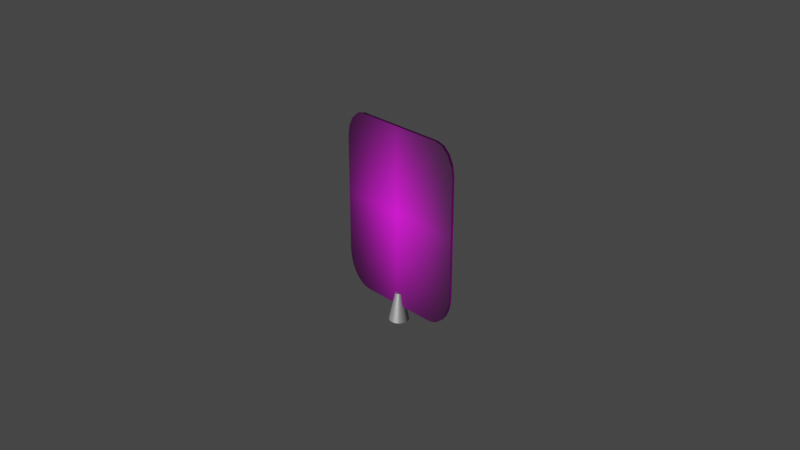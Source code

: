 # Source: padLeft3.blend  (saved by Blender 3.2.14; exported with 4.5.12 LTS)
import bpy
from mathutils import Matrix  # noqa: F401  (used for matrix-valued properties, if any)

bpy.ops.wm.read_factory_settings(use_empty=True)
scene = bpy.context.scene
scene.name = 'Scene'

# ---- collections
col_collection = bpy.data.collections.new('Collection'); scene.collection.children.link(col_collection)

# ---- images (referenced by path relative to the original .blend; pixels are not part of the script)
import os
ASSET_DIR = os.environ.get("B2B_ASSET_DIR", "")  # directory of the original .blend (textures are referenced by path, not embedded)
HERE = os.path.dirname(os.path.abspath(__file__))  # packed textures are extracted next to this script under _unpacked/

def load_image(name, relpath, width, height, colorspace="sRGB"):
    """Load a texture the original file referenced (path relative to the .blend, or extracted next to this script)."""
    p = next((c for c in (os.path.join(HERE, relpath), os.path.join(ASSET_DIR, relpath)) if relpath and os.path.exists(c)), "")
    if p:
        img = bpy.data.images.load(p, check_existing=True)
        img.name = name
    else:  # same state as the original file: an image datablock whose file is absent (Cycles renders it pink)
        img = bpy.data.images.new(name, width, height)
        img.source = "FILE"
        img.filepath = "//" + (relpath or name)
    img.colorspace_settings.name = colorspace
    return img
img_padleft_png = load_image('PadLeft.png', 'textures/PadLeftUv.png', 1024, 1024, 'sRGB')

# ---- materials (node trees are filled in below, after node groups)
mat_material = bpy.data.materials.new('Material')
mat_material.alpha_threshold = 0.0
mat_material.use_transparent_shadow = False
mat_material.line_color = (0.0, 0.0, 0.0, 1.0)
mat_material_001 = bpy.data.materials.new('Material.001')
mat_material_001.use_transparent_shadow = False

# ---- material node trees
mat_material.use_nodes = True; mat_material.node_tree.nodes.clear()
_N = mat_material.node_tree.nodes; _L = mat_material.node_tree.links
n0 = _N.new('ShaderNodeOutputMaterial'); n0.name = 'Material Output'; n0.location = (300, 300)
n1 = _N.new('ShaderNodeBsdfPrincipled'); n1.name = 'Principled BSDF'; n1.location = (10, 300)
n1.distribution = 'GGX'
n1.subsurface_method = 'RANDOM_WALK_SKIN'
n1.inputs[2].default_value = 0.5409
n1.inputs[3].default_value = 1.45
n1.inputs[11].default_value = 1.603
n1.inputs[13].default_value = 0.4455
n1.inputs[27].default_value = (0.0, 0.0, 0.0, 1.0)
n1.inputs[28].default_value = 1.0
n2 = _N.new('ShaderNodeTexImage'); n2.name = 'Image Texture'; n2.location = (-647, 167)
n2.image = img_padleft_png
n2.extension = 'CLIP'
n3 = _N.new('ShaderNodeUVMap'); n3.name = 'UV Map'; n3.location = (-888, 88)
n3.uv_map = 'PadLeft'
_L.new(n1.outputs[0], n0.inputs[0])
_L.new(n3.outputs[0], n2.inputs[0])
_L.new(n2.outputs[0], n1.inputs[0])
n0.is_active_output = True
mat_material_001.use_nodes = True; mat_material_001.node_tree.nodes.clear()
_N = mat_material_001.node_tree.nodes; _L = mat_material_001.node_tree.links
n0 = _N.new('ShaderNodeBsdfPrincipled'); n0.name = 'Principled BSDF'; n0.location = (10, 300)
n0.distribution = 'GGX'
n0.subsurface_method = 'RANDOM_WALK_SKIN'
n0.inputs[0].default_value = (0.3844, 0.3844, 0.3844, 1.0)
n0.inputs[1].default_value = 0.5648
n0.inputs[3].default_value = 1.45
n0.inputs[27].default_value = (0.0, 0.0, 0.0, 1.0)
n0.inputs[28].default_value = 1.0
n1 = _N.new('ShaderNodeOutputMaterial'); n1.name = 'Material Output'; n1.location = (300, 300)
_L.new(n0.outputs[0], n1.inputs[0])
n1.is_active_output = True

# ---- world
world_world = bpy.data.worlds.new('World'); scene.world = world_world
world_world.use_nodes = True; world_world.node_tree.nodes.clear()
_N = world_world.node_tree.nodes; _L = world_world.node_tree.links
n0 = _N.new('ShaderNodeOutputWorld'); n0.name = 'World Output'; n0.location = (300, 300)
n1 = _N.new('ShaderNodeBackground'); n1.name = 'Background'; n1.location = (10, 300)
n1.inputs[0].default_value = (0.05088, 0.05088, 0.05088, 1.0)
_L.new(n1.outputs[0], n0.inputs[0])
n0.is_active_output = True
world_world.color = (0.05088, 0.05088, 0.05088)
world_world.use_sun_shadow = False
world_world.sun_shadow_jitter_overblur = 0.0

# ---- cameras
cam_camera = bpy.data.cameras.new('Camera')
cam_camera.clip_end = 100.0
cam_camera.ortho_scale = 7.314

# ---- lights
light_light = bpy.data.lights.new('Light', 'POINT')
light_light.transmission_factor = 0.0
light_light.energy = 1000.0
light_light.shadow_soft_size = 0.1
light_light.shadow_maximum_resolution = 0.006
light_light.use_absolute_resolution = True

# ---- meshes
me_cube = bpy.data.meshes.new('Cube')
me_cube.from_pydata([(1.0, 1.0, 0.6), (1.0, 1.0, 0.2), (1.0, 1.0, -0.2), (1.0, 1.0, -0.6), (-1.0, -1.0, -0.6), (-1.0, -1.0, -0.2), (-1.0, -1.0, 0.2), (-1.0, -1.0, 0.6), (1.0, -1.0, 0.6), (1.0, -1.0, 0.2), (1.0, -1.0, -0.2), (1.0, -1.0, -0.6), (-1.0, 1.0, 0.6), (-1.0, 1.0, 0.2), (-1.0, 1.0, -0.2), (-1.0, 1.0, -0.6), (0.6, 1.0, -1.0), (0.2, 1.0, -1.0), (-0.2, 1.0, -1.0), (-0.6, 1.0, -1.0), (0.6, -1.0, 1.0), (0.2, -1.0, 1.0), (-0.2, -1.0, 1.0), (-0.6, -1.0, 1.0), (-0.6, -1.0, -1.0), (-0.2, -1.0, -1.0), (0.2, -1.0, -1.0), (0.6, -1.0, -1.0), (-0.6, 1.0, 1.0), (-0.2, 1.0, 1.0), (0.2, 1.0, 1.0), (0.6, 1.0, 1.0), (-0.6, 1.0, -0.6), (-0.2, 1.0, -0.6), (0.2, 1.0, -0.6), (0.6, 1.0, -0.6), (-0.6, 1.0, -0.2), (-0.2, 1.0, -0.2), (0.2, 1.0, -0.2), (0.6, 1.0, -0.2), (-0.6, 1.0, 0.2), (-0.2, 1.0, 0.2), (0.2, 1.0, 0.2), (0.6, 1.0, 0.2), (-0.6, 1.0, 0.6), (-0.2, 1.0, 0.6), (0.2, 1.0, 0.6), (0.6, 1.0, 0.6), (0.6, -1.0, -0.6), (0.2, -1.0, -0.6), (-0.2, -1.0, -0.6), (-0.6, -1.0, -0.6), (0.6, -1.0, -0.2), (0.2, -1.0, -0.2), (-0.2, -1.0, -0.2), (-0.6, -1.0, -0.2), (0.6, -1.0, 0.2), (0.2, -1.0, 0.2), (-0.2, -1.0, 0.2), (-0.6, -1.0, 0.2), (0.6, -1.0, 0.6), (0.2, -1.0, 0.6), (-0.2, -1.0, 0.6), (-0.6, -1.0, 0.6), (0.6907, 1.0, 1.0), (1.0, 1.0, 0.6907), (0.8091, 1.0, 0.9765), (0.9094, 1.0, 0.9094), (0.9765, 1.0, 0.8091), (1.0, -1.0, 0.6907), (0.6907, -1.0, 1.0), (0.9765, -1.0, 0.8091), (0.9094, -1.0, 0.9094), (0.8091, -1.0, 0.9765), (-1.0, 1.0, 0.6907), (-0.6907, 1.0, 1.0), (-0.9765, 1.0, 0.8091), (-0.9094, 1.0, 0.9094), (-0.8091, 1.0, 0.9765), (-0.6907, -1.0, 1.0), (-1.0, -1.0, 0.6907), (-0.8091, -1.0, 0.9765), (-0.9094, -1.0, 0.9094), (-0.9765, -1.0, 0.8091), (1.0, 1.0, -0.6), (0.6, 1.0, -1.0), (0.99, 1.0, -0.689), (0.9604, 1.0, -0.7736), (0.9127, 1.0, -0.8494), (0.8494, 1.0, -0.9127), (0.7736, 1.0, -0.9604), (0.689, 1.0, -0.99), (0.6, -1.0, -1.0), (1.0, -1.0, -0.6), (0.689, -1.0, -0.99), (0.7736, -1.0, -0.9604), (0.8494, -1.0, -0.9127), (0.9127, -1.0, -0.8494), (0.9604, -1.0, -0.7736), (0.99, -1.0, -0.689), (-0.6, 1.0, -1.0), (-1.0, 1.0, -0.6), (-0.689, 1.0, -0.99), (-0.7736, 1.0, -0.9604), (-0.8494, 1.0, -0.9127), (-0.9127, 1.0, -0.8494), (-0.9604, 1.0, -0.7736), (-0.99, 1.0, -0.689), (-1.0, -1.0, -0.6), (-0.6, -1.0, -1.0), (-0.99, -1.0, -0.689), (-0.9604, -1.0, -0.7736), (-0.9127, -1.0, -0.8494), (-0.8494, -1.0, -0.9127), (-0.7736, -1.0, -0.9604), (-0.689, -1.0, -0.99), (-0.004292, 6.483, -1.176), (-0.004292, 2.681, -0.8608), (0.02118, 6.359, -1.176), (0.006157, 2.63, -0.8608), (0.04568, 5.992, -1.176), (0.0162, 2.479, -0.8608), (0.06826, 5.397, -1.176), (0.02546, 2.235, -0.8608), (0.08804, 4.595, -1.176), (0.03358, 1.906, -0.8608), (0.1043, 3.618, -1.176), (0.04024, 1.506, -0.8608), (0.1164, 2.504, -1.176), (0.04519, 1.048, -0.8608), (0.1238, 1.294, -1.176), (0.04824, 0.5523, -0.8608), (0.1263, 0.03649, -1.176), (0.04927, 0.03649, -0.8608), (0.1238, -1.221, -1.176), (0.04824, -0.4794, -0.8608), (0.1164, -2.431, -1.176), (0.04519, -0.9754, -0.8608), (0.1043, -3.545, -1.176), (0.04024, -1.433, -0.8608), (0.08804, -4.522, -1.176), (0.03358, -1.833, -0.8608), (0.06826, -5.324, -1.176), (0.02546, -2.162, -0.8608), (0.04568, -5.919, -1.176), (0.0162, -2.406, -0.8608), (0.02118, -6.286, -1.176), (0.006157, -2.557, -0.8608), (-0.004292, -6.41, -1.176), (-0.004292, -2.608, -0.8608), (-0.02977, -6.286, -1.176), (-0.01474, -2.557, -0.8608), (-0.05426, -5.919, -1.176), (-0.02479, -2.406, -0.8608), (-0.07684, -5.324, -1.176), (-0.03405, -2.162, -0.8608), (-0.09663, -4.522, -1.176), (-0.04217, -1.833, -0.8608), (-0.1129, -3.545, -1.176), (-0.04883, -1.433, -0.8608), (-0.1249, -2.431, -1.176), (-0.05378, -0.9754, -0.8608), (-0.1324, -1.221, -1.176), (-0.05682, -0.4794, -0.8608), (-0.1349, 0.03649, -1.176), (-0.05785, 0.03649, -0.8608), (-0.1324, 1.294, -1.176), (-0.05682, 0.5523, -0.8608), (-0.1249, 2.504, -1.176), (-0.05378, 1.048, -0.8608), (-0.1129, 3.618, -1.176), (-0.04883, 1.506, -0.8608), (-0.09663, 4.595, -1.176), (-0.04217, 1.906, -0.8608), (-0.07684, 5.397, -1.176), (-0.03405, 2.235, -0.8608), (-0.05426, 5.992, -1.176), (-0.02479, 2.479, -0.8608), (-0.02977, 6.359, -1.176), (-0.01474, 2.63, -0.8608), (-0.004292, 7.179, -1.176), (0.02393, 7.042, -1.176), (0.05108, 6.636, -1.176), (0.07609, 5.976, -1.176), (0.09802, 5.087, -1.176), (0.116, 4.005, -1.176), (0.1294, 2.77, -1.176), (0.1376, 1.43, -1.176), (0.1404, 0.03649, -1.176), (0.1376, -1.357, -1.176), (0.1294, -2.697, -1.176), (0.116, -3.932, -1.176), (0.09802, -5.014, -1.176), (0.07609, -5.903, -1.176), (0.05108, -6.563, -1.176), (0.02393, -6.969, -1.176), (-0.004292, -7.106, -1.176), (-0.03252, -6.969, -1.176), (-0.05966, -6.563, -1.176), (-0.08468, -5.903, -1.176), (-0.1066, -5.014, -1.176), (-0.1246, -3.932, -1.176), (-0.138, -2.697, -1.176), (-0.1462, -1.357, -1.176), (-0.149, 0.03649, -1.176), (-0.1462, 1.43, -1.176), (-0.138, 2.77, -1.176), (-0.1246, 4.005, -1.176), (-0.1066, 5.087, -1.176), (-0.08468, 5.976, -1.176), (-0.05966, 6.636, -1.176), (-0.03252, 7.042, -1.176), (-0.004292, 6.483, -1.137), (0.02118, 6.359, -1.137), (0.04568, 5.992, -1.137), (0.06826, 5.397, -1.137), (0.08804, 4.595, -1.137), (0.1043, 3.618, -1.137), (0.1164, 2.504, -1.137), (0.1238, 1.294, -1.137), (0.1263, 0.03649, -1.137), (0.1238, -1.221, -1.137), (0.1164, -2.431, -1.137), (0.1043, -3.545, -1.137), (0.08804, -4.522, -1.137), (0.06826, -5.324, -1.137), (0.04568, -5.919, -1.137), (0.02118, -6.286, -1.137), (-0.004292, -6.41, -1.137), (-0.02977, -6.286, -1.137), (-0.05426, -5.919, -1.137), (-0.07684, -5.324, -1.137), (-0.09663, -4.522, -1.137), (-0.1129, -3.545, -1.137), (-0.1249, -2.431, -1.137), (-0.1324, -1.221, -1.137), (-0.1349, 0.03649, -1.137), (-0.1324, 1.294, -1.137), (-0.1249, 2.504, -1.137), (-0.1129, 3.618, -1.137), (-0.09663, 4.595, -1.137), (-0.07684, 5.397, -1.137), (-0.05426, 5.992, -1.137), (-0.02977, 6.359, -1.137)], [], [(63, 23, 79, 81, 82, 83, 80, 7), (12, 74, 76, 77, 78, 75, 28, 44), (16, 35, 3, 84, 86, 87, 88, 89, 90, 91, 85), (8, 69, 71, 72, 73, 70, 20, 60), (0, 65, 69, 8), (92, 94, 95, 96, 97, 98, 99, 93, 11, 48, 27), (35, 39, 2, 3), (39, 43, 1, 2), (43, 47, 0, 1), (16, 85, 92, 27), (3, 2, 10, 11), (2, 1, 9, 10), (1, 0, 8, 9), (24, 51, 4, 108, 110, 111, 112, 113, 114, 115, 109), (4, 5, 14, 15), (5, 6, 13, 14), (6, 7, 12, 13), (51, 55, 5, 4), (55, 59, 6, 5), (59, 63, 7, 6), (9, 8, 60, 56), (56, 60, 61, 57), (57, 61, 62, 58), (58, 62, 63, 59), (10, 9, 56, 52), (52, 56, 57, 53), (53, 57, 58, 54), (54, 58, 59, 55), (11, 10, 52, 48), (48, 52, 53, 49), (49, 53, 54, 50), (50, 54, 55, 51), (100, 19, 24, 109), (27, 48, 49, 26), (26, 49, 50, 25), (25, 50, 51, 24), (13, 12, 44, 40), (40, 44, 45, 41), (41, 45, 46, 42), (42, 46, 47, 43), (14, 13, 40, 36), (36, 40, 41, 37), (37, 41, 42, 38), (38, 42, 43, 39), (15, 14, 36, 32), (32, 36, 37, 33), (33, 37, 38, 34), (34, 38, 39, 35), (108, 4, 15, 101), (19, 32, 33, 18), (18, 33, 34, 17), (17, 34, 35, 16), (28, 75, 79, 23), (44, 28, 29, 45), (45, 29, 30, 46), (46, 30, 31, 47), (100, 102, 103, 104, 105, 106, 107, 101, 15, 32, 19), (19, 18, 25, 24), (18, 17, 26, 25), (17, 16, 27, 26), (7, 80, 74, 12), (60, 20, 21, 61), (61, 21, 22, 62), (62, 22, 23, 63), (47, 31, 64, 66, 67, 68, 65, 0), (31, 30, 21, 20), (30, 29, 22, 21), (29, 28, 23, 22), (64, 70, 73, 66), (66, 73, 72, 67), (67, 72, 71, 68), (68, 71, 69, 65), (79, 75, 78, 81), (81, 78, 77, 82), (82, 77, 76, 83), (83, 76, 74, 80), (64, 31, 20, 70), (100, 109, 115, 102), (102, 115, 114, 103), (103, 114, 113, 104), (104, 113, 112, 105), (105, 112, 111, 106), (106, 111, 110, 107), (107, 110, 108, 101), (92, 85, 91, 94), (94, 91, 90, 95), (95, 90, 89, 96), (96, 89, 88, 97), (97, 88, 87, 98), (98, 87, 86, 99), (99, 86, 84, 93), (84, 3, 11, 93), (180, 117, 119, 181), (181, 119, 121, 182), (182, 121, 123, 183), (183, 123, 125, 184), (184, 125, 127, 185), (185, 127, 129, 186), (186, 129, 131, 187), (187, 131, 133, 188), (188, 133, 135, 189), (189, 135, 137, 190), (190, 137, 139, 191), (191, 139, 141, 192), (192, 141, 143, 193), (193, 143, 145, 194), (194, 145, 147, 195), (195, 147, 149, 196), (196, 149, 151, 197), (197, 151, 153, 198), (198, 153, 155, 199), (199, 155, 157, 200), (200, 157, 159, 201), (201, 159, 161, 202), (202, 161, 163, 203), (203, 163, 165, 204), (204, 165, 167, 205), (205, 167, 169, 206), (206, 169, 171, 207), (207, 171, 173, 208), (208, 173, 175, 209), (209, 175, 177, 210), (119, 117, 179, 177, 175, 173, 171, 169, 167, 165, 163, 161, 159, 157, 155, 153, 151, 149, 147, 145, 143, 141, 139, 137, 135, 133, 131, 129, 127, 125, 123, 121), (210, 177, 179, 211), (211, 179, 117, 180), (120, 122, 215, 214), (118, 116, 180, 181), (120, 118, 181, 182), (122, 120, 182, 183), (124, 122, 183, 184), (126, 124, 184, 185), (128, 126, 185, 186), (130, 128, 186, 187), (132, 130, 187, 188), (134, 132, 188, 189), (136, 134, 189, 190), (138, 136, 190, 191), (140, 138, 191, 192), (142, 140, 192, 193), (144, 142, 193, 194), (146, 144, 194, 195), (148, 146, 195, 196), (150, 148, 196, 197), (152, 150, 197, 198), (154, 152, 198, 199), (156, 154, 199, 200), (158, 156, 200, 201), (160, 158, 201, 202), (162, 160, 202, 203), (164, 162, 203, 204), (166, 164, 204, 205), (168, 166, 205, 206), (170, 168, 206, 207), (172, 170, 207, 208), (174, 172, 208, 209), (176, 174, 209, 210), (178, 176, 210, 211), (116, 178, 211, 180), (212, 213, 214, 215, 216, 217, 218, 219, 220, 221, 222, 223, 224, 225, 226, 227, 228, 229, 230, 231, 232, 233, 234, 235, 236, 237, 238, 239, 240, 241, 242, 243), (174, 176, 242, 241), (148, 150, 229, 228), (122, 124, 216, 215), (176, 178, 243, 242), (150, 152, 230, 229), (124, 126, 217, 216), (178, 116, 212, 243), (152, 154, 231, 230), (126, 128, 218, 217), (154, 156, 232, 231), (128, 130, 219, 218), (156, 158, 233, 232), (130, 132, 220, 219), (158, 160, 234, 233), (132, 134, 221, 220), (160, 162, 235, 234), (134, 136, 222, 221), (162, 164, 236, 235), (136, 138, 223, 222), (164, 166, 237, 236), (138, 140, 224, 223), (166, 168, 238, 237), (140, 142, 225, 224), (168, 170, 239, 238), (142, 144, 226, 225), (116, 118, 213, 212), (170, 172, 240, 239), (144, 146, 227, 226), (118, 120, 214, 213), (172, 174, 241, 240), (146, 148, 228, 227)])
me_cube.polygons.foreach_set('material_index', [0, 0, 0, 0, 0, 0, 0, 0, 0, 0, 0, 0, 0, 0, 0, 0, 0, 0, 0, 0, 0, 0, 0, 0, 0, 0, 0, 0, 0, 0, 0, 0, 0, 0, 0, 0, 0, 0, 0, 0, 0, 0, 0, 0, 0, 0, 0, 0, 0, 0, 0, 0, 0, 0, 0, 0, 0, 0, 0, 0, 0, 0, 0, 0, 0, 0, 0, 0, 0, 0, 0, 0, 0, 0, 0, 0, 0, 0, 0, 0, 0, 0, 0, 0, 0, 0, 0, 0, 0, 0, 0, 0, 1, 1, 1, 1, 1, 1, 1, 1, 1, 1, 1, 1, 1, 1, 1, 1, 1, 1, 1, 1, 1, 1, 1, 1, 1, 1, 1, 1, 1, 1, 1, 1, 1, 1, 1, 1, 1, 1, 1, 1, 1, 1, 1, 1, 1, 1, 1, 1, 1, 1, 1, 1, 1, 1, 1, 1, 1, 1, 1, 1, 1, 1, 1, 1, 1, 1, 1, 1, 1, 1, 1, 1, 1, 1, 1, 1, 1, 1, 1, 1, 1, 1, 1, 1, 1, 1, 1, 1, 1, 1, 1, 1, 1, 1, 1, 1, 1, 1])
_uv = me_cube.uv_layers.new(name='UVMap')
_uv.uv.foreach_set('vector', [0.575, 0.95, 0.625, 0.95, 0.625, 0.9613, 0.6221, 0.9761, 0.6137, 0.9887, 0.6011, 0.9971, 0.5863, 1.0, 0.575, 1.0, 0.575, 0.25, 0.5863, 0.25, 0.6011, 0.2529, 0.6137, 0.2613, 0.6221, 0.2739, 0.625, 0.2887, 0.625, 0.3, 0.575, 0.3, 0.375, 0.45, 0.425, 0.45, 0.425, 0.5, 0.425, 0.5, 0.4139, 0.4987, 0.4033, 0.495, 0.3938, 0.4891, 0.3859, 0.4812, 0.38, 0.4717, 0.3763, 0.4611, 0.375, 0.45, 0.575, 0.75, 0.5863, 0.75, 0.6011, 0.7529, 0.6137, 0.7613, 0.6221, 0.7739, 0.625, 0.7887, 0.625, 0.8, 0.575, 0.8, 0.575, 0.5, 0.5863, 0.5, 0.5863, 0.75, 0.575, 0.75, 0.375, 0.8, 0.3763, 0.7889, 0.38, 0.7783, 0.3859, 0.7688, 0.3938, 0.7609, 0.4033, 0.755, 0.4139, 0.7513, 0.425, 0.75, 0.425, 0.75, 0.425, 0.8, 0.375, 0.8, 0.425, 0.45, 0.475, 0.45, 0.475, 0.5, 0.425, 0.5, 0.475, 0.45, 0.525, 0.45, 0.525, 0.5, 0.475, 0.5, 0.525, 0.45, 0.575, 0.45, 0.575, 0.5, 0.525, 0.5, 0.325, 0.5, 0.325, 0.5, 0.325, 0.75, 0.325, 0.75, 0.425, 0.5, 0.475, 0.5, 0.475, 0.75, 0.425, 0.75, 0.475, 0.5, 0.525, 0.5, 0.525, 0.75, 0.475, 0.75, 0.525, 0.5, 0.575, 0.5, 0.575, 0.75, 0.525, 0.75, 0.375, 0.95, 0.425, 0.95, 0.425, 1.0, 0.425, 1.0, 0.4139, 0.9987, 0.4033, 0.995, 0.3938, 0.9891, 0.3859, 0.9812, 0.38, 0.9717, 0.3763, 0.9611, 0.375, 0.95, 0.425, 0.0, 0.475, 0.0, 0.475, 0.25, 0.425, 0.25, 0.475, 0.0, 0.525, 0.0, 0.525, 0.25, 0.475, 0.25, 0.525, 0.0, 0.575, 0.0, 0.575, 0.25, 0.525, 0.25, 0.425, 0.95, 0.475, 0.95, 0.475, 1.0, 0.425, 1.0, 0.475, 0.95, 0.525, 0.95, 0.525, 1.0, 0.475, 1.0, 0.525, 0.95, 0.575, 0.95, 0.575, 1.0, 0.525, 1.0, 0.525, 0.75, 0.575, 0.75, 0.575, 0.8, 0.525, 0.8, 0.525, 0.8, 0.575, 0.8, 0.575, 0.85, 0.525, 0.85, 0.525, 0.85, 0.575, 0.85, 0.575, 0.9, 0.525, 0.9, 0.525, 0.9, 0.575, 0.9, 0.575, 0.95, 0.525, 0.95, 0.475, 0.75, 0.525, 0.75, 0.525, 0.8, 0.475, 0.8, 0.475, 0.8, 0.525, 0.8, 0.525, 0.85, 0.475, 0.85, 0.475, 0.85, 0.525, 0.85, 0.525, 0.9, 0.475, 0.9, 0.475, 0.9, 0.525, 0.9, 0.525, 0.95, 0.475, 0.95, 0.425, 0.75, 0.475, 0.75, 0.475, 0.8, 0.425, 0.8, 0.425, 0.8, 0.475, 0.8, 0.475, 0.85, 0.425, 0.85, 0.425, 0.85, 0.475, 0.85, 0.475, 0.9, 0.425, 0.9, 0.425, 0.9, 0.475, 0.9, 0.475, 0.95, 0.425, 0.95, 0.175, 0.5, 0.175, 0.5, 0.175, 0.75, 0.175, 0.75, 0.375, 0.8, 0.425, 0.8, 0.425, 0.85, 0.375, 0.85, 0.375, 0.85, 0.425, 0.85, 0.425, 0.9, 0.375, 0.9, 0.375, 0.9, 0.425, 0.9, 0.425, 0.95, 0.375, 0.95, 0.525, 0.25, 0.575, 0.25, 0.575, 0.3, 0.525, 0.3, 0.525, 0.3, 0.575, 0.3, 0.575, 0.35, 0.525, 0.35, 0.525, 0.35, 0.575, 0.35, 0.575, 0.4, 0.525, 0.4, 0.525, 0.4, 0.575, 0.4, 0.575, 0.45, 0.525, 0.45, 0.475, 0.25, 0.525, 0.25, 0.525, 0.3, 0.475, 0.3, 0.475, 0.3, 0.525, 0.3, 0.525, 0.35, 0.475, 0.35, 0.475, 0.35, 0.525, 0.35, 0.525, 0.4, 0.475, 0.4, 0.475, 0.4, 0.525, 0.4, 0.525, 0.45, 0.475, 0.45, 0.425, 0.25, 0.475, 0.25, 0.475, 0.3, 0.425, 0.3, 0.425, 0.3, 0.475, 0.3, 0.475, 0.35, 0.425, 0.35, 0.425, 0.35, 0.475, 0.35, 0.475, 0.4, 0.425, 0.4, 0.425, 0.4, 0.475, 0.4, 0.475, 0.45, 0.425, 0.45, 0.425, 0.0, 0.425, 0.0, 0.425, 0.25, 0.425, 0.25, 0.375, 0.3, 0.425, 0.3, 0.425, 0.35, 0.375, 0.35, 0.375, 0.35, 0.425, 0.35, 0.425, 0.4, 0.375, 0.4, 0.375, 0.4, 0.425, 0.4, 0.425, 0.45, 0.375, 0.45, 0.825, 0.5, 0.8363, 0.5, 0.8363, 0.75, 0.825, 0.75, 0.575, 0.3, 0.625, 0.3, 0.625, 0.35, 0.575, 0.35, 0.575, 0.35, 0.625, 0.35, 0.625, 0.4, 0.575, 0.4, 0.575, 0.4, 0.625, 0.4, 0.625, 0.45, 0.575, 0.45, 0.375, 0.3, 0.3763, 0.2889, 0.38, 0.2783, 0.3859, 0.2688, 0.3938, 0.2609, 0.4033, 0.255, 0.4139, 0.2513, 0.425, 0.25, 0.425, 0.25, 0.425, 0.3, 0.375, 0.3, 0.175, 0.5, 0.225, 0.5, 0.225, 0.75, 0.175, 0.75, 0.225, 0.5, 0.275, 0.5, 0.275, 0.75, 0.225, 0.75, 0.275, 0.5, 0.325, 0.5, 0.325, 0.75, 0.275, 0.75, 0.575, 0.0, 0.5863, 0.0, 0.5863, 0.25, 0.575, 0.25, 0.575, 0.8, 0.625, 0.8, 0.625, 0.85, 0.575, 0.85, 0.575, 0.85, 0.625, 0.85, 0.625, 0.9, 0.575, 0.9, 0.575, 0.9, 0.625, 0.9, 0.625, 0.95, 0.575, 0.95, 0.575, 0.45, 0.625, 0.45, 0.625, 0.4613, 0.6221, 0.4761, 0.6137, 0.4887, 0.6011, 0.4971, 0.5863, 0.5, 0.575, 0.5, 0.675, 0.5, 0.725, 0.5, 0.725, 0.75, 0.675, 0.75, 0.725, 0.5, 0.775, 0.5, 0.775, 0.75, 0.725, 0.75, 0.775, 0.5, 0.825, 0.5, 0.825, 0.75, 0.775, 0.75, 0.6637, 0.5, 0.6637, 0.75, 0.6489, 0.75, 0.6489, 0.5, 0.6489, 0.5, 0.6489, 0.75, 0.625, 0.75, 0.625, 0.5, 0.625, 0.5, 0.625, 0.75, 0.6011, 0.75, 0.6011, 0.5, 0.6011, 0.5, 0.6011, 0.75, 0.5863, 0.75, 0.5863, 0.5, 0.8363, 0.75, 0.8363, 0.5, 0.8511, 0.5, 0.8511, 0.75, 0.8511, 0.75, 0.8511, 0.5, 0.875, 0.5, 0.875, 0.75, 0.625, 0.0, 0.625, 0.25, 0.6011, 0.25, 0.6011, 0.0, 0.6011, 0.0, 0.6011, 0.25, 0.5863, 0.25, 0.5863, 0.0, 0.6637, 0.5, 0.675, 0.5, 0.675, 0.75, 0.6637, 0.75, 0.175, 0.5, 0.175, 0.75, 0.1639, 0.75, 0.1639, 0.5, 0.1639, 0.5, 0.1639, 0.75, 0.1533, 0.75, 0.1533, 0.5, 0.1533, 0.5, 0.1533, 0.75, 0.1438, 0.75, 0.1438, 0.5, 0.1438, 0.5, 0.1438, 0.75, 0.125, 0.75, 0.125, 0.5, 0.3938, 0.25, 0.3938, 0.0, 0.4033, 0.0, 0.4033, 0.25, 0.4033, 0.25, 0.4033, 0.0, 0.4139, 0.0, 0.4139, 0.25, 0.4139, 0.25, 0.4139, 0.0, 0.425, 0.0, 0.425, 0.25, 0.325, 0.75, 0.325, 0.5, 0.3361, 0.5, 0.3361, 0.75, 0.3361, 0.75, 0.3361, 0.5, 0.3467, 0.5, 0.3467, 0.75, 0.3467, 0.75, 0.3467, 0.5, 0.3562, 0.5, 0.3562, 0.75, 0.3562, 0.75, 0.3562, 0.5, 0.3938, 0.5, 0.3938, 0.75, 0.3938, 0.75, 0.3938, 0.5, 0.4033, 0.5, 0.4033, 0.75, 0.4033, 0.75, 0.4033, 0.5, 0.4139, 0.5, 0.4139, 0.75, 0.4139, 0.75, 0.4139, 0.5, 0.425, 0.5, 0.425, 0.75, 0.425, 0.5, 0.425, 0.5, 0.425, 0.75, 0.425, 0.75, 1.0, 0.5, 1.0, 1.0, 0.9688, 1.0, 0.9688, 0.5, 0.9688, 0.5, 0.9688, 1.0, 0.9375, 1.0, 0.9375, 0.5, 0.9375, 0.5, 0.9375, 1.0, 0.9062, 1.0, 0.9062, 0.5, 0.9062, 0.5, 0.9062, 1.0, 0.875, 1.0, 0.875, 0.5, 0.875, 0.5, 0.875, 1.0, 0.8438, 1.0, 0.8438, 0.5, 0.8438, 0.5, 0.8438, 1.0, 0.8125, 1.0, 0.8125, 0.5, 0.8125, 0.5, 0.8125, 1.0, 0.7812, 1.0, 0.7812, 0.5, 0.7812, 0.5, 0.7812, 1.0, 0.75, 1.0, 0.75, 0.5, 0.75, 0.5, 0.75, 1.0, 0.7188, 1.0, 0.7188, 0.5, 0.7188, 0.5, 0.7188, 1.0, 0.6875, 1.0, 0.6875, 0.5, 0.6875, 0.5, 0.6875, 1.0, 0.6562, 1.0, 0.6562, 0.5, 0.6562, 0.5, 0.6562, 1.0, 0.625, 1.0, 0.625, 0.5, 0.625, 0.5, 0.625, 1.0, 0.5938, 1.0, 0.5938, 0.5, 0.5938, 0.5, 0.5938, 1.0, 0.5625, 1.0, 0.5625, 0.5, 0.5625, 0.5, 0.5625, 1.0, 0.5312, 1.0, 0.5312, 0.5, 0.5312, 0.5, 0.5312, 1.0, 0.5, 1.0, 0.5, 0.5, 0.5, 0.5, 0.5, 1.0, 0.4688, 1.0, 0.4688, 0.5, 0.4688, 0.5, 0.4688, 1.0, 0.4375, 1.0, 0.4375, 0.5, 0.4375, 0.5, 0.4375, 1.0, 0.4062, 1.0, 0.4062, 0.5, 0.4062, 0.5, 0.4062, 1.0, 0.375, 1.0, 0.375, 0.5, 0.375, 0.5, 0.375, 1.0, 0.3438, 1.0, 0.3438, 0.5, 0.3438, 0.5, 0.3438, 1.0, 0.3125, 1.0, 0.3125, 0.5, 0.3125, 0.5, 0.3125, 1.0, 0.2812, 1.0, 0.2812, 0.5, 0.2812, 0.5, 0.2812, 1.0, 0.25, 1.0, 0.25, 0.5, 0.25, 0.5, 0.25, 1.0, 0.2188, 1.0, 0.2188, 0.5, 0.2188, 0.5, 0.2188, 1.0, 0.1875, 1.0, 0.1875, 0.5, 0.1875, 0.5, 0.1875, 1.0, 0.1562, 1.0, 0.1562, 0.5, 0.1562, 0.5, 0.1562, 1.0, 0.125, 1.0, 0.125, 0.5, 0.125, 0.5, 0.125, 1.0, 0.09375, 1.0, 0.09375, 0.5, 0.09375, 0.5, 0.09375, 1.0, 0.0625, 1.0, 0.0625, 0.5, 0.2968, 0.4854, 0.25, 0.49, 0.2032, 0.4854, 0.1582, 0.4717, 0.1167, 0.4496, 0.08029, 0.4197, 0.05045, 0.3833, 0.02827, 0.3418, 0.01461, 0.2968, 0.01, 0.25, 0.01461, 0.2032, 0.02827, 0.1582, 0.05045, 0.1167, 0.08029, 0.08029, 0.1167, 0.05045, 0.1582, 0.02827, 0.2032, 0.01461, 0.25, 0.01, 0.2968, 0.01461, 0.3418, 0.02827, 0.3833, 0.05045, 0.4197, 0.08029, 0.4496, 0.1167, 0.4717, 0.1582, 0.4854, 0.2032, 0.49, 0.25, 0.4854, 0.2968, 0.4717, 0.3418, 0.4496, 0.3833, 0.4197, 0.4197, 0.3833, 0.4496, 0.3418, 0.4717, 0.0625, 0.5, 0.0625, 1.0, 0.03125, 1.0, 0.03125, 0.5, 0.03125, 0.5, 0.03125, 1.0, 0.0, 1.0, 0.0, 0.5, 0.8329, 0.4501, 0.8703, 0.4301, 0.8703, 0.4301, 0.8329, 0.4501, 0.7923, 0.4624, 0.75, 0.4666, 0.75, 0.49, 0.7968, 0.4854, 0.8329, 0.4501, 0.7923, 0.4624, 0.7968, 0.4854, 0.8418, 0.4717, 0.8703, 0.4301, 0.8329, 0.4501, 0.8418, 0.4717, 0.8833, 0.4496, 0.9032, 0.4032, 0.8703, 0.4301, 0.8833, 0.4496, 0.9197, 0.4197, 0.9301, 0.3703, 0.9032, 0.4032, 0.9197, 0.4197, 0.9496, 0.3833, 0.9501, 0.3329, 0.9301, 0.3703, 0.9496, 0.3833, 0.9717, 0.3418, 0.9624, 0.2923, 0.9501, 0.3329, 0.9717, 0.3418, 0.9854, 0.2968, 0.9666, 0.25, 0.9624, 0.2923, 0.9854, 0.2968, 0.99, 0.25, 0.9624, 0.2077, 0.9666, 0.25, 0.99, 0.25, 0.9854, 0.2032, 0.9501, 0.1671, 0.9624, 0.2077, 0.9854, 0.2032, 0.9717, 0.1582, 0.9301, 0.1297, 0.9501, 0.1671, 0.9717, 0.1582, 0.9496, 0.1167, 0.9032, 0.09683, 0.9301, 0.1297, 0.9496, 0.1167, 0.9197, 0.08029, 0.8703, 0.0699, 0.9032, 0.09683, 0.9197, 0.08029, 0.8833, 0.05045, 0.8329, 0.04988, 0.8703, 0.0699, 0.8833, 0.05045, 0.8418, 0.02827, 0.7923, 0.03755, 0.8329, 0.04988, 0.8418, 0.02827, 0.7968, 0.01461, 0.75, 0.03339, 0.7923, 0.03755, 0.7968, 0.01461, 0.75, 0.01, 0.7077, 0.03755, 0.75, 0.03339, 0.75, 0.01, 0.7032, 0.01461, 0.6671, 0.04988, 0.7077, 0.03755, 0.7032, 0.01461, 0.6582, 0.02827, 0.6297, 0.0699, 0.6671, 0.04988, 0.6582, 0.02827, 0.6167, 0.05045, 0.5968, 0.09683, 0.6297, 0.0699, 0.6167, 0.05045, 0.5803, 0.08029, 0.5699, 0.1297, 0.5968, 0.09683, 0.5803, 0.08029, 0.5504, 0.1167, 0.5499, 0.1671, 0.5699, 0.1297, 0.5504, 0.1167, 0.5283, 0.1582, 0.5376, 0.2077, 0.5499, 0.1671, 0.5283, 0.1582, 0.5146, 0.2032, 0.5334, 0.25, 0.5376, 0.2077, 0.5146, 0.2032, 0.51, 0.25, 0.5376, 0.2923, 0.5334, 0.25, 0.51, 0.25, 0.5146, 0.2968, 0.5499, 0.3329, 0.5376, 0.2923, 0.5146, 0.2968, 0.5283, 0.3418, 0.5699, 0.3703, 0.5499, 0.3329, 0.5283, 0.3418, 0.5504, 0.3833, 0.5968, 0.4032, 0.5699, 0.3703, 0.5504, 0.3833, 0.5803, 0.4197, 0.6297, 0.4301, 0.5968, 0.4032, 0.5803, 0.4197, 0.6167, 0.4496, 0.6671, 0.4501, 0.6297, 0.4301, 0.6167, 0.4496, 0.6582, 0.4717, 0.7077, 0.4624, 0.6671, 0.4501, 0.6582, 0.4717, 0.7032, 0.4854, 0.75, 0.4666, 0.7077, 0.4624, 0.7032, 0.4854, 0.75, 0.49, 0.75, 0.4666, 0.7923, 0.4624, 0.8329, 0.4501, 0.8703, 0.4301, 0.9032, 0.4032, 0.9301, 0.3703, 0.9501, 0.3329, 0.9624, 0.2923, 0.9666, 0.25, 0.9624, 0.2077, 0.9501, 0.1671, 0.9301, 0.1297, 0.9032, 0.09683, 0.8703, 0.0699, 0.8329, 0.04988, 0.7923, 0.03755, 0.75, 0.03339, 0.7077, 0.03755, 0.6671, 0.04988, 0.6297, 0.0699, 0.5968, 0.09683, 0.5699, 0.1297, 0.5499, 0.1671, 0.5376, 0.2077, 0.5334, 0.25, 0.5376, 0.2923, 0.5499, 0.3329, 0.5699, 0.3703, 0.5968, 0.4032, 0.6297, 0.4301, 0.6671, 0.4501, 0.7077, 0.4624, 0.6297, 0.4301, 0.6671, 0.4501, 0.6671, 0.4501, 0.6297, 0.4301, 0.75, 0.03339, 0.7077, 0.03755, 0.7077, 0.03755, 0.75, 0.03339, 0.8703, 0.4301, 0.9032, 0.4032, 0.9032, 0.4032, 0.8703, 0.4301, 0.6671, 0.4501, 0.7077, 0.4624, 0.7077, 0.4624, 0.6671, 0.4501, 0.7077, 0.03755, 0.6671, 0.04988, 0.6671, 0.04988, 0.7077, 0.03755, 0.9032, 0.4032, 0.9301, 0.3703, 0.9301, 0.3703, 0.9032, 0.4032, 0.7077, 0.4624, 0.75, 0.4666, 0.75, 0.4666, 0.7077, 0.4624, 0.6671, 0.04988, 0.6297, 0.0699, 0.6297, 0.0699, 0.6671, 0.04988, 0.9301, 0.3703, 0.9501, 0.3329, 0.9501, 0.3329, 0.9301, 0.3703, 0.6297, 0.0699, 0.5968, 0.09683, 0.5968, 0.09683, 0.6297, 0.0699, 0.9501, 0.3329, 0.9624, 0.2923, 0.9624, 0.2923, 0.9501, 0.3329, 0.5968, 0.09683, 0.5699, 0.1297, 0.5699, 0.1297, 0.5968, 0.09683, 0.9624, 0.2923, 0.9666, 0.25, 0.9666, 0.25, 0.9624, 0.2923, 0.5699, 0.1297, 0.5499, 0.1671, 0.5499, 0.1671, 0.5699, 0.1297, 0.9666, 0.25, 0.9624, 0.2077, 0.9624, 0.2077, 0.9666, 0.25, 0.5499, 0.1671, 0.5376, 0.2077, 0.5376, 0.2077, 0.5499, 0.1671, 0.9624, 0.2077, 0.9501, 0.1671, 0.9501, 0.1671, 0.9624, 0.2077, 0.5376, 0.2077, 0.5334, 0.25, 0.5334, 0.25, 0.5376, 0.2077, 0.9501, 0.1671, 0.9301, 0.1297, 0.9301, 0.1297, 0.9501, 0.1671, 0.5334, 0.25, 0.5376, 0.2923, 0.5376, 0.2923, 0.5334, 0.25, 0.9301, 0.1297, 0.9032, 0.09683, 0.9032, 0.09683, 0.9301, 0.1297, 0.5376, 0.2923, 0.5499, 0.3329, 0.5499, 0.3329, 0.5376, 0.2923, 0.9032, 0.09683, 0.8703, 0.0699, 0.8703, 0.0699, 0.9032, 0.09683, 0.5499, 0.3329, 0.5699, 0.3703, 0.5699, 0.3703, 0.5499, 0.3329, 0.8703, 0.0699, 0.8329, 0.04988, 0.8329, 0.04988, 0.8703, 0.0699, 0.75, 0.4666, 0.7923, 0.4624, 0.7923, 0.4624, 0.75, 0.4666, 0.5699, 0.3703, 0.5968, 0.4032, 0.5968, 0.4032, 0.5699, 0.3703, 0.8329, 0.04988, 0.7923, 0.03755, 0.7923, 0.03755, 0.8329, 0.04988, 0.7923, 0.4624, 0.8329, 0.4501, 0.8329, 0.4501, 0.7923, 0.4624, 0.5968, 0.4032, 0.6297, 0.4301, 0.6297, 0.4301, 0.5968, 0.4032, 0.7923, 0.03755, 0.75, 0.03339, 0.75, 0.03339, 0.7923, 0.03755])
_uv = me_cube.uv_layers.new(name='PadLeft')
_uv.uv.foreach_set('vector', [0.1022, 0.8181, 0.1015, 1.048, 0.03845, 1.048, -0.04375, 1.034, -0.1134, 0.9955, -0.1598, 0.9376, -0.1759, 0.8694, -0.1758, 0.8172, 0.5, 0.375, 0.5, 0.375, 0.5, 0.375, 0.5, 0.375, 0.5, 0.375, 0.5, 0.375, 0.5, 0.375, 0.5, 0.375, 0.5, 0.375, 0.5, 0.375, 0.5, 0.375, 0.5, 0.375, 0.5, 0.375, 0.5, 0.375, 0.5, 0.375, 0.5, 0.375, 0.5, 0.375, 0.5, 0.375, 0.5, 0.375, 1.214, 0.8217, 1.214, 0.8739, 1.197, 0.942, 1.151, 0.9996, 1.081, 1.038, 0.9984, 1.051, 0.9354, 1.051, 0.9361, 0.8208, 0.6142, 0.375, 0.6142, 0.375, 0.6142, 0.375, 0.6142, 0.375, 0.9387, -0.1003, 1.001, -0.09437, 1.059, -0.07714, 1.112, -0.04954, 1.156, -0.01293, 1.189, 0.03084, 1.209, 0.07958, 1.216, 0.1308, 1.216, 0.1308, 0.938, 0.1299, 0.9387, -0.1003, 0.5, 0.375, 0.5, 0.375, 0.5, 0.375, 0.5, 0.375, 0.5, 0.375, 0.5, 0.375, 0.5, 0.375, 0.5, 0.375, 0.5, 0.375, 0.5, 0.375, 0.5, 0.375, 0.5, 0.375, 0.325, 0.5, 0.325, 0.5, 0.325, 0.75, 0.325, 0.75, 0.425, 0.5, 0.475, 0.5, 0.475, 0.75, 0.425, 0.75, 0.475, 0.5, 0.525, 0.5, 0.525, 0.75, 0.475, 0.75, 0.6142, 0.375, 0.6142, 0.375, 0.6142, 0.375, 0.6142, 0.375, 0.1048, -0.1031, 0.1042, 0.1272, -0.1738, 0.1263, -0.1738, 0.1263, -0.1667, 0.0751, -0.146, 0.02649, -0.1127, -0.01706, -0.06863, -0.05338, -0.01584, -0.08064, 0.04296, -0.09748, 0.1048, -0.1031, 0.6142, 0.375, 0.6142, 0.375, 0.6142, 0.375, 0.6142, 0.375, 0.6142, 0.375, 0.6142, 0.375, 0.6142, 0.375, 0.6142, 0.375, 0.6142, 0.375, 0.6142, 0.375, 0.6142, 0.375, 0.6142, 0.375, 0.1042, 0.1272, 0.1035, 0.3575, -0.1745, 0.3566, -0.1738, 0.1263, 0.1035, 0.3575, 0.1028, 0.5878, -0.1751, 0.5869, -0.1745, 0.3566, 0.1028, 0.5878, 0.1022, 0.8181, -0.1758, 0.8172, -0.1751, 0.5869, 1.215, 0.5914, 1.214, 0.8217, 0.9361, 0.8208, 0.9367, 0.5905, 0.9367, 0.5905, 0.9361, 0.8208, 0.6581, 0.8199, 0.6588, 0.5896, 0.6588, 0.5896, 0.6581, 0.8199, 0.3801, 0.819, 0.3808, 0.5887, 0.3808, 0.5887, 0.3801, 0.819, 0.1022, 0.8181, 0.1028, 0.5878, 1.215, 0.3611, 1.215, 0.5914, 0.9367, 0.5905, 0.9374, 0.3602, 0.9374, 0.3602, 0.9367, 0.5905, 0.6588, 0.5896, 0.6594, 0.3593, 0.6594, 0.3593, 0.6588, 0.5896, 0.3808, 0.5887, 0.3815, 0.3584, 0.3815, 0.3584, 0.3808, 0.5887, 0.1028, 0.5878, 0.1035, 0.3575, 1.216, 0.1308, 1.215, 0.3611, 0.9374, 0.3602, 0.938, 0.1299, 0.938, 0.1299, 0.9374, 0.3602, 0.6594, 0.3593, 0.6601, 0.129, 0.6601, 0.129, 0.6594, 0.3593, 0.3815, 0.3584, 0.3821, 0.1281, 0.3821, 0.1281, 0.3815, 0.3584, 0.1035, 0.3575, 0.1042, 0.1272, 0.175, 0.5, 0.175, 0.5, 0.175, 0.75, 0.175, 0.75, 0.9387, -0.1003, 0.938, 0.1299, 0.6601, 0.129, 0.6607, -0.1012, 0.6607, -0.1012, 0.6601, 0.129, 0.3821, 0.1281, 0.3828, -0.1022, 0.3828, -0.1022, 0.3821, 0.1281, 0.1042, 0.1272, 0.1048, -0.1031, 0.5, 0.375, 0.5, 0.375, 0.5, 0.375, 0.5, 0.375, 0.5, 0.375, 0.5, 0.375, 0.5, 0.375, 0.5, 0.375, 0.5, 0.375, 0.5, 0.375, 0.5, 0.375, 0.5, 0.375, 0.5, 0.375, 0.5, 0.375, 0.5, 0.375, 0.5, 0.375, 0.5, 0.375, 0.5, 0.375, 0.5, 0.375, 0.5, 0.375, 0.5, 0.375, 0.5, 0.375, 0.5, 0.375, 0.5, 0.375, 0.5, 0.375, 0.5, 0.375, 0.5, 0.375, 0.5, 0.375, 0.5, 0.375, 0.5, 0.375, 0.5, 0.375, 0.5, 0.375, 0.5, 0.375, 0.5, 0.375, 0.5, 0.375, 0.5, 0.375, 0.5, 0.375, 0.5, 0.375, 0.5, 0.375, 0.5, 0.375, 0.5, 0.375, 0.5, 0.375, 0.5, 0.375, 0.5, 0.375, 0.5, 0.375, 0.5, 0.375, 0.5, 0.375, 0.5, 0.375, 0.425, 0.0, 0.425, 0.0, 0.425, 0.25, 0.425, 0.25, 0.5, 0.375, 0.5, 0.375, 0.5, 0.375, 0.5, 0.375, 0.5, 0.375, 0.5, 0.375, 0.5, 0.375, 0.5, 0.375, 0.5, 0.375, 0.5, 0.375, 0.5, 0.375, 0.5, 0.375, 0.825, 0.5, 0.8363, 0.5, 0.8363, 0.75, 0.825, 0.75, 0.5, 0.375, 0.5, 0.375, 0.5, 0.375, 0.5, 0.375, 0.5, 0.375, 0.5, 0.375, 0.5, 0.375, 0.5, 0.375, 0.5, 0.375, 0.5, 0.375, 0.5, 0.375, 0.5, 0.375, 0.5, 0.375, 0.5, 0.375, 0.5, 0.375, 0.5, 0.375, 0.5, 0.375, 0.5, 0.375, 0.5, 0.375, 0.5, 0.375, 0.5, 0.375, 0.5, 0.375, 0.5, 0.375, 0.175, 0.5, 0.225, 0.5, 0.225, 0.75, 0.175, 0.75, 0.225, 0.5, 0.275, 0.5, 0.275, 0.75, 0.225, 0.75, 0.275, 0.5, 0.325, 0.5, 0.325, 0.75, 0.275, 0.75, 0.6142, 0.375, 0.6142, 0.375, 0.6142, 0.375, 0.6142, 0.375, 0.9361, 0.8208, 0.9354, 1.051, 0.6574, 1.05, 0.6581, 0.8199, 0.6581, 0.8199, 0.6574, 1.05, 0.3795, 1.049, 0.3801, 0.819, 0.3801, 0.819, 0.3795, 1.049, 0.1015, 1.048, 0.1022, 0.8181, 0.5, 0.375, 0.5, 0.375, 0.5, 0.375, 0.5, 0.375, 0.5, 0.375, 0.5, 0.375, 0.5, 0.375, 0.5, 0.375, 0.6142, 0.375, 0.6142, 0.375, 0.6142, 0.375, 0.6142, 0.375, 0.6142, 0.375, 0.6142, 0.375, 0.6142, 0.375, 0.6142, 0.375, 0.6142, 0.375, 0.6142, 0.375, 0.6142, 0.375, 0.6142, 0.375, 0.6142, 0.375, 0.6142, 0.375, 0.6142, 0.375, 0.6142, 0.375, 0.6142, 0.375, 0.6142, 0.375, 0.6142, 0.375, 0.6142, 0.375, 0.625, 0.5, 0.625, 0.75, 0.6011, 0.75, 0.6011, 0.5, 0.6142, 0.375, 0.6142, 0.375, 0.6142, 0.375, 0.6142, 0.375, 0.8363, 0.75, 0.8363, 0.5, 0.8511, 0.5, 0.8511, 0.75, 0.8511, 0.75, 0.8511, 0.5, 0.875, 0.5, 0.875, 0.75, 0.6142, 0.375, 0.6142, 0.375, 0.6142, 0.375, 0.6142, 0.375, 0.6142, 0.375, 0.6142, 0.375, 0.6142, 0.375, 0.6142, 0.375, 0.6142, 0.375, 0.6142, 0.375, 0.6142, 0.375, 0.6142, 0.375, 0.175, 0.5, 0.175, 0.75, 0.1639, 0.75, 0.1639, 0.5, 0.1639, 0.5, 0.1639, 0.75, 0.1533, 0.75, 0.1533, 0.5, 0.1533, 0.5, 0.1533, 0.75, 0.1438, 0.75, 0.1438, 0.5, 0.1438, 0.5, 0.1438, 0.75, 0.125, 0.75, 0.125, 0.5, 0.3938, 0.25, 0.3938, 0.0, 0.4033, 0.0, 0.4033, 0.25, 0.6142, 0.375, 0.6142, 0.375, 0.6142, 0.375, 0.6142, 0.375, 0.6142, 0.375, 0.6142, 0.375, 0.6142, 0.375, 0.6142, 0.375, 0.325, 0.75, 0.325, 0.5, 0.3361, 0.5, 0.3361, 0.75, 0.3361, 0.75, 0.3361, 0.5, 0.3467, 0.5, 0.3467, 0.75, 0.3467, 0.75, 0.3467, 0.5, 0.3562, 0.5, 0.3562, 0.75, 0.3562, 0.75, 0.3562, 0.5, 0.3938, 0.5, 0.3938, 0.75, 0.3938, 0.75, 0.3938, 0.5, 0.4033, 0.5, 0.4033, 0.75, 0.4033, 0.75, 0.4033, 0.5, 0.4139, 0.5, 0.4139, 0.75, 0.4139, 0.75, 0.4139, 0.5, 0.425, 0.5, 0.425, 0.75, 0.425, 0.5, 0.425, 0.5, 0.425, 0.75, 0.425, 0.75, 0.0, 0.0, 0.0, 0.0, 0.0, 0.0, 0.0, 0.0, 0.0, 0.0, 0.0, 0.0, 0.0, 0.0, 0.0, 0.0, 0.0, 0.0, 0.0, 0.0, 0.0, 0.0, 0.0, 0.0, 0.0, 0.0, 0.0, 0.0, 0.0, 0.0, 0.0, 0.0, 0.0, 0.0, 0.0, 0.0, 0.0, 0.0, 0.0, 0.0, 0.0, 0.0, 0.0, 0.0, 0.0, 0.0, 0.0, 0.0, 0.0, 0.0, 0.0, 0.0, 0.0, 0.0, 0.0, 0.0, 0.0, 0.0, 0.0, 0.0, 0.0, 0.0, 0.0, 0.0, 0.0, 0.0, 0.0, 0.0, 0.0, 0.0, 0.0, 0.0, 0.0, 0.0, 0.0, 0.0, 0.0, 0.0, 0.0, 0.0, 0.0, 0.0, 0.0, 0.0, 0.0, 0.0, 0.0, 0.0, 0.0, 0.0, 0.0, 0.0, 0.0, 0.0, 0.0, 0.0, 0.0, 0.0, 0.0, 0.0, 0.0, 0.0, 0.0, 0.0, 0.0, 0.0, 0.0, 0.0, 0.0, 0.0, 0.0, 0.0, 0.0, 0.0, 0.0, 0.0, 0.0, 0.0, 0.0, 0.0, 0.0, 0.0, 0.0, 0.0, 0.0, 0.0, 0.0, 0.0, 0.0, 0.0, 0.0, 0.0, 0.0, 0.0, 0.0, 0.0, 0.0, 0.0, 0.0, 0.0, 0.0, 0.0, 0.0, 0.0, 0.0, 0.0, 0.0, 0.0, 0.0, 0.0, 0.0, 0.0, 0.0, 0.0, 0.0, 0.0, 0.0, 0.0, 0.0, 0.0, 0.0, 0.0, 0.0, 0.0, 0.0, 0.0, 0.0, 0.0, 0.0, 0.0, 0.0, 0.0, 0.0, 0.0, 0.0, 0.0, 0.0, 0.0, 0.0, 0.0, 0.0, 0.0, 0.0, 0.0, 0.0, 0.0, 0.0, 0.0, 0.0, 0.0, 0.0, 0.0, 0.0, 0.0, 0.0, 0.0, 0.0, 0.0, 0.0, 0.0, 0.0, 0.0, 0.0, 0.0, 0.0, 0.0, 0.0, 0.0, 0.0, 0.0, 0.0, 0.0, 0.0, 0.0, 0.0, 0.0, 0.0, 0.0, 0.0, 0.0, 0.0, 0.0, 0.0, 0.0, 0.0, 0.0, 0.0, 0.0, 0.0, 0.0, 0.0, 0.0, 0.0, 0.0, 0.0, 0.0, 0.0, 0.0, 0.0, 0.0, 0.0, 0.0, 0.0, 0.0, 0.0, 0.0, 0.0, 0.0, 0.0, 0.0, 0.0, 0.0, 0.0, 0.0, 0.0, 0.0, 0.0, 0.0, 0.0, 0.0, 0.0, 0.0, 0.0, 0.0, 0.0, 0.0, 0.0, 0.0, 0.0, 0.0, 0.0, 0.0, 0.0, 0.0, 0.0, 0.0, 0.0, 0.0, 0.0, 0.0, 0.0, 0.0, 0.0, 0.0, 0.0, 0.0, 0.0, 0.0, 0.0, 0.0, 0.0, 0.0, 0.0, 0.0, 0.0, 0.0, 0.0, 0.0, 0.0, 0.0, 0.0, 0.0, 0.0, 0.0, 0.0, 0.0, 0.0, 0.0, 0.0, 0.0, 0.0, 0.0, 0.0, 0.0, 0.0, 0.0, 0.0, 0.0, 0.0, 0.0, 0.0, 0.0, 0.0, 0.0, 0.0, 0.0, 0.0, 0.0, 0.0, 0.0, 0.0, 0.0, 0.0, 0.0, 0.0, 0.0, 0.0, 0.0, 0.0, 0.0, 0.0, 0.0, 0.0, 0.0, 0.0, 0.0, 0.0, 0.0, 0.0, 0.0, 0.0, 0.0, 0.0, 0.0, 0.0, 0.0, 0.0, 0.0, 0.0, 0.0, 0.0, 0.0, 0.0, 0.0, 0.0, 0.0, 0.0, 0.0, 0.0, 0.0, 0.0, 0.0, 0.0, 0.0, 0.0, 0.0, 0.0, 0.0, 0.0, 0.0, 0.0, 0.0, 0.0, 0.0, 0.0, 0.0, 0.0, 0.0, 0.0, 0.0, 0.0, 0.0, 0.0, 0.0, 0.0, 0.0, 0.0, 0.0, 0.0, 0.0, 0.0, 0.0, 0.0, 0.0, 0.0, 0.0, 0.0, 0.0, 0.0, 0.0, 0.0, 0.0, 0.0, 0.0, 0.0, 0.0, 0.0, 0.0, 0.0, 0.0, 0.0, 0.0, 0.0, 0.0, 0.0, 0.0, 0.0, 0.0, 0.0, 0.0, 0.0, 0.0, 0.0, 0.0, 0.0, 0.0, 0.0, 0.0, 0.0, 0.0, 0.0, 0.0, 0.0, 0.0, 0.0, 0.0, 0.0, 0.0, 0.0, 0.0, 0.0, 0.0, 0.0, 0.0, 0.0, 0.0, 0.0, 0.0, 0.0, 0.0, 0.0, 0.0, 0.0, 0.0, 0.0, 0.0, 0.0, 0.0, 0.0, 0.0, 0.0, 0.0, 0.0, 0.0, 0.0, 0.0, 0.0, 0.0, 0.0, 0.0, 0.0, 0.0, 0.0, 0.0, 0.0, 0.0, 0.0, 0.0, 0.0, 0.0, 0.0, 0.0, 0.0, 0.0, 0.0, 0.0, 0.0, 0.0, 0.0, 0.0, 0.0, 0.0, 0.0, 0.0, 0.0, 0.0, 0.0, 0.0, 0.0, 0.0, 0.0, 0.0, 0.0, 0.0, 0.0, 0.0, 0.0, 0.0, 0.0, 0.0, 0.0, 0.0, 0.0, 0.0, 0.0, 0.0, 0.0, 0.0, 0.0, 0.0, 0.0, 0.0, 0.0, 0.0, 0.0, 0.0, 0.0, 0.0, 0.0, 0.0, 0.0, 0.0, 0.0, 0.0, 0.0, 0.0, 0.0, 0.0, 0.0, 0.0, 0.0, 0.0, 0.0, 0.0, 0.0, 0.0, 0.0, 0.0, 0.0, 0.0, 0.0, 0.0, 0.0, 0.0, 0.0, 0.0, 0.0, 0.0, 0.0, 0.0, 0.0, 0.0, 0.0, 0.0, 0.0, 0.0, 0.0, 0.0, 0.0, 0.0, 0.0, 0.0, 0.0, 0.0, 0.0, 0.0, 0.0, 0.0, 0.0, 0.0, 0.0, 0.0, 0.0, 0.0, 0.0, 0.0, 0.0, 0.0, 0.0, 0.0, 0.0, 0.0, 0.0, 0.0, 0.0, 0.0, 0.0, 0.0, 0.0, 0.0, 0.0, 0.0, 0.0, 0.0, 0.0, 0.0, 0.0, 0.0, 0.0, 0.0, 0.0, 0.0, 0.0, 0.0, 0.0, 0.0, 0.0, 0.0, 0.0, 0.0, 0.0, 0.0, 0.0, 0.0, 0.0, 0.0, 0.0, 0.0, 0.0, 0.0, 0.0, 0.0, 0.0, 0.0, 0.0, 0.0, 0.0, 0.0, 0.0, 0.0, 0.0, 0.0, 0.0, 0.0, 0.0, 0.0, 0.0, 0.0, 0.0, 0.0, 0.0, 0.0, 0.0, 0.0, 0.0, 0.0, 0.0, 0.0, 0.0, 0.0, 0.0, 0.0, 0.0, 0.0, 0.0, 0.0, 0.0, 0.0, 0.0, 0.0, 0.0, 0.0, 0.0, 0.0, 0.0, 0.0, 0.0, 0.0, 0.0, 0.0, 0.0, 0.0, 0.0, 0.0, 0.0, 0.0, 0.0, 0.0, 0.0, 0.0, 0.0, 0.0, 0.0, 0.0, 0.0, 0.0, 0.0, 0.0, 0.0, 0.0, 0.0, 0.0, 0.0, 0.0, 0.0, 0.0, 0.0, 0.0, 0.0, 0.0, 0.0, 0.0, 0.0, 0.0, 0.0, 0.0, 0.0, 0.0, 0.0, 0.0, 0.0, 0.0, 0.0, 0.0, 0.0, 0.0, 0.0, 0.0, 0.0, 0.0, 0.0, 0.0, 0.0, 0.0, 0.0, 0.0, 0.0, 0.0, 0.0, 0.0, 0.0, 0.0, 0.0, 0.0, 0.0, 0.0, 0.0, 0.0, 0.0, 0.0, 0.0, 0.0, 0.0, 0.0, 0.0, 0.0, 0.0, 0.0, 0.0, 0.0, 0.0, 0.0, 0.0, 0.0, 0.0, 0.0, 0.0, 0.0, 0.0, 0.0, 0.0, 0.0, 0.0, 0.0, 0.0, 0.0, 0.0, 0.0, 0.0, 0.0, 0.0, 0.0, 0.0, 0.0, 0.0, 0.0, 0.0, 0.0, 0.0, 0.0, 0.0, 0.0, 0.0, 0.0, 0.0, 0.0, 0.0, 0.0, 0.0, 0.0, 0.0, 0.0, 0.0, 0.0, 0.0, 0.0, 0.0, 0.0, 0.0, 0.0, 0.0, 0.0, 0.0, 0.0, 0.0, 0.0, 0.0, 0.0, 0.0, 0.0, 0.0, 0.0, 0.0, 0.0, 0.0, 0.0, 0.0, 0.0, 0.0, 0.0, 0.0, 0.0, 0.0, 0.0, 0.0, 0.0, 0.0, 0.0, 0.0, 0.0, 0.0, 0.0, 0.0, 0.0, 0.0, 0.0, 0.0, 0.0, 0.0, 0.0, 0.0, 0.0, 0.0, 0.0, 0.0, 0.0, 0.0, 0.0, 0.0, 0.0, 0.0, 0.0, 0.0, 0.0, 0.0, 0.0, 0.0, 0.0, 0.0, 0.0, 0.0, 0.0, 0.0, 0.0, 0.0, 0.0, 0.0, 0.0, 0.0, 0.0, 0.0, 0.0, 0.0, 0.0, 0.0, 0.0])
_uv.active_render = True
me_cube.materials.append(mat_material)
me_cube.materials.append(mat_material_001)
me_cube.use_remesh_preserve_volume = False
me_cube.use_remesh_preserve_attributes = False
me_cube.use_mirror_vertex_groups = False
me_cube.update()

# ---- objects
ob_cube = bpy.data.objects.new('Cube', me_cube)
ob_light = bpy.data.objects.new('Light', light_light)
ob_camera = bpy.data.objects.new('Camera', cam_camera)

# ---- transforms, parenting, visibility, modifiers, constraints
ob_cube.location = (0.0, 0.0, 0.0)
ob_cube.scale = (0.7437, 0.01514, 1.0)
ob_cube.lock_rotations_4d = False
ob_cube.empty_display_type = 'ARROWS'
ob_cube.lineart.crease_threshold = 0.0
ob_light.location = (1.052, -4.982, 0.1524)
ob_light.rotation_euler = (0.6503, 0.05522, 1.866)
ob_light.lock_rotations_4d = False
ob_light.empty_display_type = 'ARROWS'
ob_light.color = (0.0, 0.0, 0.0, 0.0)
ob_light.lineart.crease_threshold = 0.0
ob_camera.location = (7.359, -6.926, 4.958)
ob_camera.rotation_euler = (1.109, 0.0, 0.8149)
ob_camera.lock_rotations_4d = False
ob_camera.empty_display_type = 'ARROWS'
ob_camera.color = (0.0, 0.0, 0.0, 0.0)
ob_camera.display_type = 'WIRE'
ob_camera.lineart.crease_threshold = 0.0

# ---- collection membership
col_collection.objects.link(ob_cube)
col_collection.objects.link(ob_light)
col_collection.objects.link(ob_camera)

# ---- scene / render settings (as saved in the file)
scene.camera = ob_camera
scene.frame_start = 1; scene.frame_end = 250; scene.frame_set(1)
scene.render.engine = 'BLENDER_EEVEE_NEXT'
scene.cycles.sampling_pattern = 'TABULATED_SOBOL'
scene.cycles.use_light_tree = False
scene.view_settings.view_transform = 'Filmic'
bpy.context.view_layer.update()
